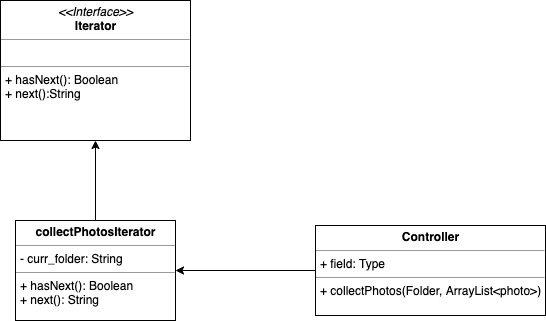

The diagram above was exported from draw.io. Its source (the exported page's mxGraphModel, read from the mxfile embedded in the PNG):
<mxGraphModel dx="1298" dy="761" grid="1" gridSize="10" guides="1" tooltips="1" connect="1" arrows="1" fold="1" page="1" pageScale="1" pageWidth="1100" pageHeight="850" background="#ffffff" math="0" shadow="0">
  <root>
    <mxCell id="0" />
    <mxCell id="1" parent="0" />
    <mxCell id="Cp4mKMaS0sV1RrvMZu3n-67" value="&lt;p style=&quot;margin: 0px ; margin-top: 4px ; text-align: center&quot;&gt;&lt;i&gt;&amp;lt;&amp;lt;Interface&amp;gt;&amp;gt;&lt;/i&gt;&lt;br&gt;&lt;b&gt;Iterator&lt;/b&gt;&lt;/p&gt;&lt;hr size=&quot;1&quot;&gt;&lt;p style=&quot;margin: 0px ; margin-left: 4px&quot;&gt;&lt;br&gt;&lt;/p&gt;&lt;hr size=&quot;1&quot;&gt;&lt;p style=&quot;margin: 0px ; margin-left: 4px&quot;&gt;+ hasNext(): Boolean&lt;br&gt;+ next():String&lt;/p&gt;" style="verticalAlign=top;align=left;overflow=fill;fontSize=12;fontFamily=Helvetica;html=1;" vertex="1" parent="1">
      <mxGeometry x="425" y="20" width="190" height="140" as="geometry" />
    </mxCell>
    <mxCell id="Cp4mKMaS0sV1RrvMZu3n-69" value="&lt;p style=&quot;margin: 0px ; margin-top: 4px ; text-align: center&quot;&gt;&lt;b&gt;collectPhotosIterator&lt;/b&gt;&lt;/p&gt;&lt;hr size=&quot;1&quot;&gt;&lt;p style=&quot;margin: 0px ; margin-left: 4px&quot;&gt;- curr_folder: String&lt;/p&gt;&lt;hr size=&quot;1&quot;&gt;&lt;p style=&quot;margin: 0px ; margin-left: 4px&quot;&gt;+ hasNext(): Boolean&lt;/p&gt;&lt;p style=&quot;margin: 0px ; margin-left: 4px&quot;&gt;+ next(): String&lt;br&gt;&lt;/p&gt;" style="verticalAlign=top;align=left;overflow=fill;fontSize=12;fontFamily=Helvetica;html=1;" vertex="1" parent="1">
      <mxGeometry x="440" y="240" width="160" height="100" as="geometry" />
    </mxCell>
    <mxCell id="Cp4mKMaS0sV1RrvMZu3n-70" value="" style="endArrow=classic;html=1;entryX=0.5;entryY=1;entryDx=0;entryDy=0;exitX=0.5;exitY=0;exitDx=0;exitDy=0;" edge="1" parent="1" source="Cp4mKMaS0sV1RrvMZu3n-69" target="Cp4mKMaS0sV1RrvMZu3n-67">
      <mxGeometry width="50" height="50" relative="1" as="geometry">
        <mxPoint x="220" y="480" as="sourcePoint" />
        <mxPoint x="270" y="430" as="targetPoint" />
      </mxGeometry>
    </mxCell>
    <mxCell id="Cp4mKMaS0sV1RrvMZu3n-71" value="&lt;p style=&quot;margin: 0px ; margin-top: 4px ; text-align: center&quot;&gt;&lt;b&gt;Controller&lt;/b&gt;&lt;/p&gt;&lt;hr size=&quot;1&quot;&gt;&lt;p style=&quot;margin: 0px ; margin-left: 4px&quot;&gt;+ field: Type&lt;/p&gt;&lt;hr size=&quot;1&quot;&gt;&lt;p style=&quot;margin: 0px ; margin-left: 4px&quot;&gt;+ collectPhotos(Folder, ArrayList&amp;lt;photo&amp;gt;)&lt;/p&gt;" style="verticalAlign=top;align=left;overflow=fill;fontSize=12;fontFamily=Helvetica;html=1;" vertex="1" parent="1">
      <mxGeometry x="740" y="245" width="230" height="90" as="geometry" />
    </mxCell>
    <mxCell id="Cp4mKMaS0sV1RrvMZu3n-72" value="" style="endArrow=classic;html=1;entryX=1;entryY=0.5;entryDx=0;entryDy=0;exitX=0;exitY=0.5;exitDx=0;exitDy=0;" edge="1" parent="1" source="Cp4mKMaS0sV1RrvMZu3n-71" target="Cp4mKMaS0sV1RrvMZu3n-69">
      <mxGeometry width="50" height="50" relative="1" as="geometry">
        <mxPoint x="410" y="600" as="sourcePoint" />
        <mxPoint x="460" y="550" as="targetPoint" />
      </mxGeometry>
    </mxCell>
  </root>
</mxGraphModel>